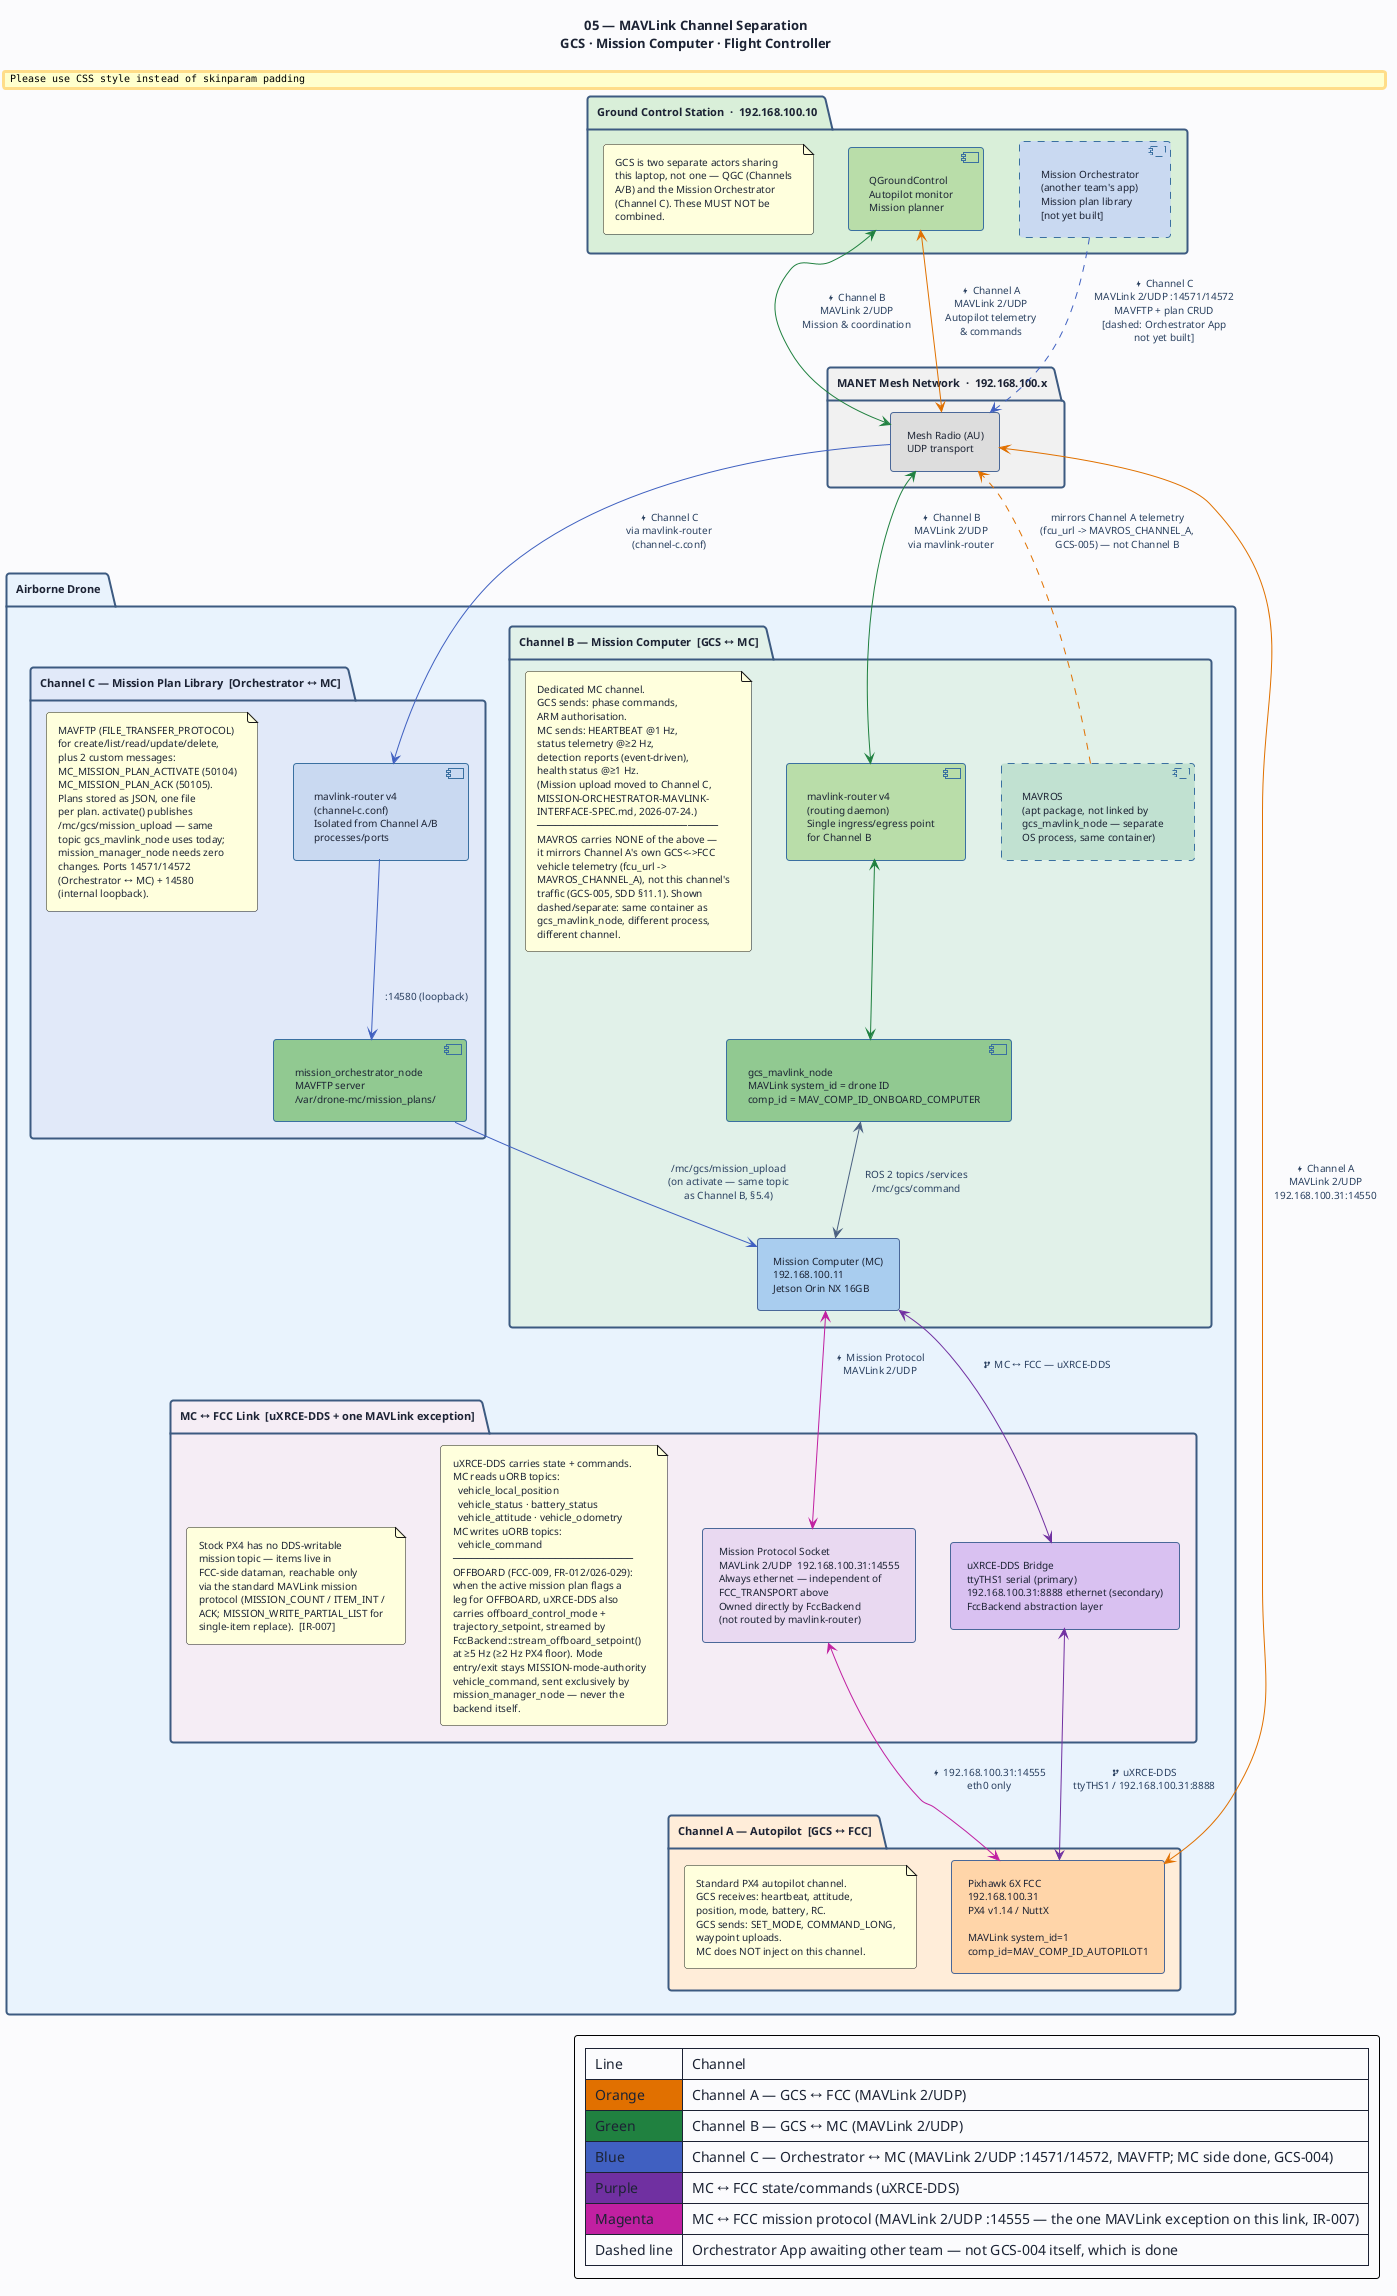

The diagram above was rendered by PlantUML. Its source (embedded in the PNG):
@startuml 05-mavlink-channels
' ─────────────────────────────────────────────────────────────
' Diagram 05: MAVLink Channel Separation
' Swarm Search Drone — Mission Computer (AI MC)
' MC-SRS-001  IR-010 to IR-014
' ─────────────────────────────────────────────────────────────

title "05 — MAVLink Channel Separation\nGCS · Mission Computer · Flight Controller"

top to bottom direction

skinparam BackgroundColor #FAFBFC
skinparam DefaultFontColor #1C2334
skinparam DefaultFontSize 10
skinparam TitleFontSize 13
skinparam TitleFontStyle bold
skinparam ArrowColor #4A6080
skinparam ArrowFontColor #2A4060
skinparam ArrowFontSize 10
skinparam RoundCorner 6
skinparam Padding 6

skinparam package {
  BackgroundColor #F4F8FF
  BorderColor #3D5A80
  BorderThickness 2
  FontSize 11
  FontStyle bold
}

skinparam rectangle {
  BackgroundColor #E8F0FA
  BorderColor #4A6898
  BorderThickness 1
  FontSize 10
}

skinparam component {
  BackgroundColor #D8E8F8
  BorderColor #3A70A0
  BorderThickness 1
  FontSize 10
}

' ═══════════════════════════════════════════════════
' GROUND CONTROL STATION
' ═══════════════════════════════════════════════════
package "Ground Control Station  ·  192.168.100.10" as GCS_PKG #D8EED8 {
  component "QGroundControl\nAutopilot monitor\nMission planner" as QGC #B8DCA8

  component "Mission Orchestrator\n(another team's app)\nMission plan library\n[not yet built]" as ORCH #C8D8F0;line.dashed

  note as N_GCS
    GCS is two separate actors sharing
    this laptop, not one — QGC (Channels
    A/B) and the Mission Orchestrator
    (Channel C). These MUST NOT be
    combined.
  end note
}

' ═══════════════════════════════════════════════════
' MANET MESH NETWORK (transport layer)
' ═══════════════════════════════════════════════════
package "MANET Mesh Network  ·  192.168.100.x" as MANET_PKG #F0F0F0 {
  rectangle "Mesh Radio (AU)\nUDP transport" as AU #DCDCDC
}

' ═══════════════════════════════════════════════════
' AIRBORNE DRONE
' ═══════════════════════════════════════════════════
package "Airborne Drone" as DRONE_PKG #E8F2FC {

  ' ── CHANNEL A: GCS ↔ FCC ──────────────────────
  package "Channel A — Autopilot  [GCS ↔ FCC]" as CHAN_A #FFECD8 {
    rectangle "Pixhawk 6X FCC\n192.168.100.31\nPX4 v1.14 / NuttX\n\nMAVLink system_id=1\ncomp_id=MAV_COMP_ID_AUTOPILOT1" as FCC #FFD4A8

    note as N_A
      Standard PX4 autopilot channel.
      GCS receives: heartbeat, attitude,
      position, mode, battery, RC.
      GCS sends: SET_MODE, COMMAND_LONG,
      waypoint uploads.
      MC does NOT inject on this channel.
    end note
  }

  ' ── CHANNEL B: GCS ↔ MC ───────────────────────
  package "Channel B — Mission Computer  [GCS ↔ MC]" as CHAN_B #E0F0E8 {

    component "mavlink-router v4\n(routing daemon)\nSingle ingress/egress point\nfor Channel B" as MLR #B8DCA8

    component "gcs_mavlink_node\nMAVLink system_id = drone ID\ncomp_id = MAV_COMP_ID_ONBOARD_COMPUTER" as GCS_NODE #90C890

    component "MAVROS\n(apt package, not linked by\ngcs_mavlink_node — separate\nOS process, same container)" as MAVROS_PROC #C0E0D0;line.dashed

    rectangle "Mission Computer (MC)\n192.168.100.11\nJetson Orin NX 16GB" as MC #A8CCEE

    note as N_B
      Dedicated MC channel.
      GCS sends: phase commands,
      ARM authorisation.
      MC sends: HEARTBEAT @1 Hz,
      status telemetry @≥2 Hz,
      detection reports (event-driven),
      health status @≥1 Hz.
      (Mission upload moved to Channel C,
      MISSION-ORCHESTRATOR-MAVLINK-
      INTERFACE-SPEC.md, 2026-07-24.)
      ──────────────────────────────
      MAVROS carries NONE of the above —
      it mirrors Channel A's own GCS<->FCC
      vehicle telemetry (fcu_url ->
      MAVROS_CHANNEL_A), not this channel's
      traffic (GCS-005, SDD §11.1). Shown
      dashed/separate: same container as
      gcs_mavlink_node, different process,
      different channel.
    end note
  }

  ' ── CHANNEL C: ORCHESTRATOR ↔ MC ──────────────
  package "Channel C — Mission Plan Library  [Orchestrator ↔ MC]" as CHAN_ORCH #E0E8F8 {

    component "mavlink-router v4\n(channel-c.conf)\nIsolated from Channel A/B\nprocesses/ports" as MLR_C #C8D8F0

    component "mission_orchestrator_node\nMAVFTP server\n/var/drone-mc/mission_plans/" as ORCH_NODE #90C890

    note as N_ORCH
      MAVFTP (FILE_TRANSFER_PROTOCOL)
      for create/list/read/update/delete,
      plus 2 custom messages:
      MC_MISSION_PLAN_ACTIVATE (50104)
      MC_MISSION_PLAN_ACK (50105).
      Plans stored as JSON, one file
      per plan. activate() publishes
      /mc/gcs/mission_upload — same
      topic gcs_mavlink_node uses today;
      mission_manager_node needs zero
      changes. Ports 14571/14572
      (Orchestrator ↔ MC) + 14580
      (internal loopback).
    end note
  }

  ' ── MC ↔ FCC LINK ────────────────────────────
  package "MC ↔ FCC Link  [uXRCE-DDS + one MAVLink exception]" as CHAN_C #F5ECF5 {
    rectangle "uXRCE-DDS Bridge\nttyTHS1 serial (primary)\n192.168.100.31:8888 ethernet (secondary)\nFccBackend abstraction layer" as DDS #D8C0F0

    rectangle "Mission Protocol Socket\nMAVLink 2/UDP  192.168.100.31:14555\nAlways ethernet — independent of\nFCC_TRANSPORT above\nOwned directly by FccBackend\n(not routed by mavlink-router)" as MISSPROTO #E8D8F0

    note as N_C
      uXRCE-DDS carries state + commands.
      MC reads uORB topics:
        vehicle_local_position
        vehicle_status · battery_status
        vehicle_attitude · vehicle_odometry
      MC writes uORB topics:
        vehicle_command
      ──────────────────────────────
      OFFBOARD (FCC-009, FR-012/026-029):
      when the active mission plan flags a
      leg for OFFBOARD, uXRCE-DDS also
      carries offboard_control_mode +
      trajectory_setpoint, streamed by
      FccBackend::stream_offboard_setpoint()
      at ≥5 Hz (≥2 Hz PX4 floor). Mode
      entry/exit stays MISSION-mode-authority
      vehicle_command, sent exclusively by
      mission_manager_node — never the
      backend itself.
    end note

    note as N_C2
      Stock PX4 has no DDS-writable
      mission topic — items live in
      FCC-side dataman, reachable only
      via the standard MAVLink mission
      protocol (MISSION_COUNT / ITEM_INT /
      ACK; MISSION_WRITE_PARTIAL_LIST for
      single-item replace).  [IR-007]
    end note
  }
}

' ═══════════════════════════════════════════════════
' CONNECTIONS
' ═══════════════════════════════════════════════════

' Channel A: GCS ↔ FCC  (orange)
QGC <-[#E07000]-> AU : "  <&bolt> Channel A\n  MAVLink 2/UDP\n  Autopilot telemetry\n  & commands"
AU <-[#E07000]-> FCC : "  <&bolt> Channel A\n  MAVLink 2/UDP\n  192.168.100.31:14550"

' Channel B: GCS ↔ MC  (green)
QGC <-[#208040]-> AU : "  <&bolt> Channel B\n  MAVLink 2/UDP\n  Mission & coordination"
AU <-[#208040]-> MLR : "  <&bolt> Channel B\n  MAVLink 2/UDP\n  via mavlink-router"
MLR <-[#208040]-> GCS_NODE
GCS_NODE <--> MC : "  ROS 2 topics /services\n  /mc/gcs/command"
MAVROS_PROC .[#E07000].> AU : "  mirrors Channel A telemetry\n  (fcu_url -> MAVROS_CHANNEL_A,\n  GCS-005) — not Channel B"

' Channel C: Orchestrator ↔ MC  (blue). MC side (GCS-004) is done — solid.
' The Orchestrator → AU leg stays dashed because it originates from the
' Orchestrator App box, which is still the other team's unbuilt deliverable.
ORCH .[#4060C0].> AU : "  <&bolt> Channel C\n  MAVLink 2/UDP :14571/14572\n  MAVFTP + plan CRUD\n  [dashed: Orchestrator App\n  not yet built]"
AU -[#4060C0]-> MLR_C : "  <&bolt> Channel C\n  via mavlink-router\n  (channel-c.conf)"
MLR_C -[#4060C0]-> ORCH_NODE : "  :14580 (loopback)"
ORCH_NODE -[#4060C0]-> MC : "  /mc/gcs/mission_upload\n  (on activate — same topic\n  as Channel B, §5.4)"

' MC ↔ FCC  (purple — uXRCE-DDS)
MC <-[#7030A0]-> DDS : "  <&fork> MC ↔ FCC — uXRCE-DDS"
DDS <-[#7030A0]-> FCC : "  <&fork> uXRCE-DDS\n  ttyTHS1 / 192.168.100.31:8888"

' MC ↔ FCC mission protocol  (magenta — MAVLink, the one exception)
MC <-[#C020A0]-> MISSPROTO : "  <&bolt> Mission Protocol\n  MAVLink 2/UDP"
MISSPROTO <-[#C020A0]-> FCC : "  <&bolt> 192.168.100.31:14555\n  eth0 only"

legend right
  | Line | Channel |
  | <#E07000> Orange | Channel A — GCS ↔ FCC (MAVLink 2/UDP) |
  | <#208040> Green | Channel B — GCS ↔ MC (MAVLink 2/UDP) |
  | <#4060C0> Blue | Channel C — Orchestrator ↔ MC (MAVLink 2/UDP :14571/14572, MAVFTP; MC side done, GCS-004) |
  | <#7030A0> Purple | MC ↔ FCC state/commands (uXRCE-DDS) |
  | <#C020A0> Magenta | MC ↔ FCC mission protocol (MAVLink 2/UDP :14555 — the one MAVLink exception on this link, IR-007) |
  | Dashed line | Orchestrator App awaiting other team — not GCS-004 itself, which is done |
endlegend

@enduml